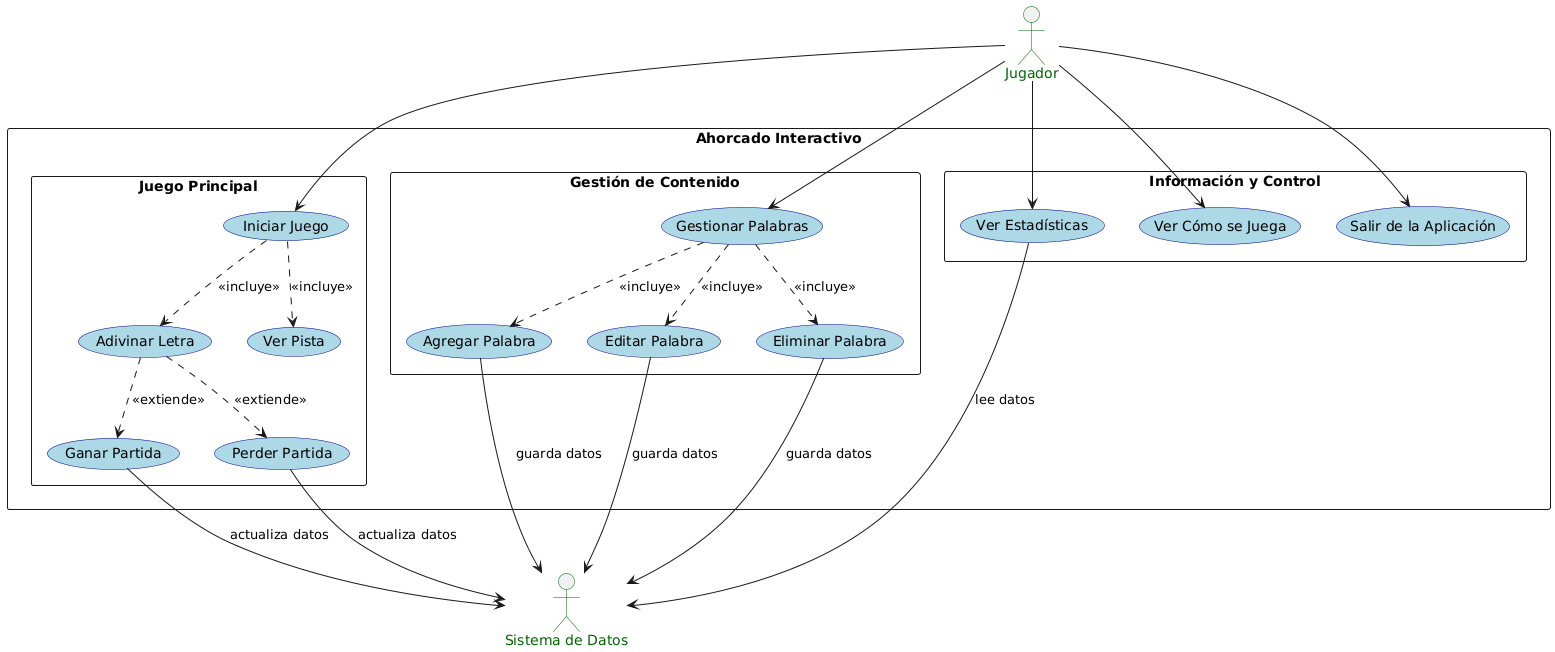

The diagram above was rendered by PlantUML. Its source (embedded in the PNG):
@startuml
top to bottom direction
skinparam packageStyle rectangle
skinparam usecase {
    BackgroundColor LightBlue
    BorderColor DarkBlue
}
skinparam actor {
    FontColor DarkGreen
    BorderColor DarkGreen
}

actor "Jugador" as player

rectangle "Ahorcado Interactivo" {

    package "Juego Principal" {
        usecase "Iniciar Juego" as UC1
        usecase "Adivinar Letra" as UC2
        usecase "Ver Pista" as UC3
        usecase "Ganar Partida" as UC4
        usecase "Perder Partida" as UC5
    }

    package "Gestión de Contenido" {
        usecase "Gestionar Palabras" as UC6
        usecase "Agregar Palabra" as UC7
        usecase "Editar Palabra" as UC8
        usecase "Eliminar Palabra" as UC9
    }

    package "Información y Control" {
        usecase "Ver Estadísticas" as UC10
        usecase "Ver Cómo se Juega" as UC11
        usecase "Salir de la Aplicación" as UC12
    }
}

actor "Sistema de Datos" as system <<(D,orchid)>>

' Relaciones con el Jugador
player --> UC1
player --> UC6
player --> UC10
player --> UC11
player --> UC12

' Flujo dentro del "Juego Principal"
UC1 ..> UC2 : <<incluye>>
UC1 ..> UC3 : <<incluye>>
UC2 ..> UC4 : <<extiende>>
UC2 ..> UC5 : <<extiende>>

' Flujo dentro de "Gestión de Contenido"
UC6 ..> UC7 : <<incluye>>
UC6 ..> UC8 : <<incluye>>
UC6 ..> UC9 : <<incluye>>

' Interacciones con el Sistema para la persistencia de datos
UC4 --> system : actualiza datos
UC5 --> system : actualiza datos
UC7 --> system : guarda datos
UC8 --> system : guarda datos
UC9 --> system : guarda datos
UC10 --> system : lee datos
@enduml